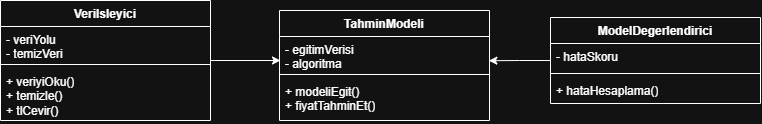

The diagram above was exported from draw.io. Its source (the exported page's mxGraphModel, read from the mxfile embedded in the PNG):
<mxGraphModel dx="1241" dy="687" grid="1" gridSize="10" guides="1" tooltips="1" connect="1" arrows="1" fold="1" page="1" pageScale="1" pageWidth="827" pageHeight="1169" math="0" shadow="0">
  <root>
    <mxCell id="0" />
    <mxCell id="1" parent="0" />
    <mxCell id="T8y-kN-hCh7emn2MP9-a-34" edge="1" parent="1" source="T8y-kN-hCh7emn2MP9-a-20" style="edgeStyle=orthogonalEdgeStyle;rounded=0;orthogonalLoop=1;jettySize=auto;html=1;defaultLabelBackgroundColor=page;">
      <mxGeometry relative="1" as="geometry">
        <mxPoint x="310" y="320" as="targetPoint" />
      </mxGeometry>
    </mxCell>
    <mxCell id="T8y-kN-hCh7emn2MP9-a-20" parent="1" style="swimlane;fontStyle=1;align=center;verticalAlign=top;childLayout=stackLayout;horizontal=1;startSize=26;horizontalStack=0;resizeParent=1;resizeParentMax=0;resizeLast=0;collapsible=1;marginBottom=0;whiteSpace=wrap;html=1;" value="VeriIsleyici" vertex="1">
      <mxGeometry height="120" width="210" x="30" y="260" as="geometry" />
    </mxCell>
    <mxCell id="T8y-kN-hCh7emn2MP9-a-21" parent="T8y-kN-hCh7emn2MP9-a-20" style="text;strokeColor=none;fillColor=none;align=left;verticalAlign=top;spacingLeft=4;spacingRight=4;overflow=hidden;rotatable=0;points=[[0,0.5],[1,0.5]];portConstraint=eastwest;whiteSpace=wrap;html=1;" value="- veriYolu&lt;div&gt;- temizVeri&lt;/div&gt;" vertex="1">
      <mxGeometry height="34" width="210" y="26" as="geometry" />
    </mxCell>
    <mxCell id="T8y-kN-hCh7emn2MP9-a-22" parent="T8y-kN-hCh7emn2MP9-a-20" style="line;strokeWidth=1;fillColor=none;align=left;verticalAlign=middle;spacingTop=-1;spacingLeft=3;spacingRight=3;rotatable=0;labelPosition=right;points=[];portConstraint=eastwest;strokeColor=inherit;labelPerimeter=1;" value="" vertex="1">
      <mxGeometry height="8" width="210" y="60" as="geometry" />
    </mxCell>
    <mxCell id="T8y-kN-hCh7emn2MP9-a-23" parent="T8y-kN-hCh7emn2MP9-a-20" style="text;strokeColor=none;fillColor=none;align=left;verticalAlign=top;spacingLeft=4;spacingRight=4;overflow=hidden;rotatable=0;points=[[0,0.5],[1,0.5]];portConstraint=eastwest;whiteSpace=wrap;html=1;" value="+ veriyiOku()&lt;br&gt;+ temizle()&lt;br&gt;+ tlCevir()" vertex="1">
      <mxGeometry height="52" width="210" y="68" as="geometry" />
    </mxCell>
    <mxCell id="T8y-kN-hCh7emn2MP9-a-24" parent="1" style="swimlane;fontStyle=1;align=center;verticalAlign=top;childLayout=stackLayout;horizontal=1;startSize=26;horizontalStack=0;resizeParent=1;resizeParentMax=0;resizeLast=0;collapsible=1;marginBottom=0;whiteSpace=wrap;html=1;" value="ModelDegerlendirici" vertex="1">
      <mxGeometry height="86" width="210" x="580" y="277" as="geometry" />
    </mxCell>
    <mxCell id="T8y-kN-hCh7emn2MP9-a-25" parent="T8y-kN-hCh7emn2MP9-a-24" style="text;strokeColor=none;fillColor=none;align=left;verticalAlign=top;spacingLeft=4;spacingRight=4;overflow=hidden;rotatable=0;points=[[0,0.5],[1,0.5]];portConstraint=eastwest;whiteSpace=wrap;html=1;" value="- hataSkoru" vertex="1">
      <mxGeometry height="26" width="210" y="26" as="geometry" />
    </mxCell>
    <mxCell id="T8y-kN-hCh7emn2MP9-a-26" parent="T8y-kN-hCh7emn2MP9-a-24" style="line;strokeWidth=1;fillColor=none;align=left;verticalAlign=middle;spacingTop=-1;spacingLeft=3;spacingRight=3;rotatable=0;labelPosition=right;points=[];portConstraint=eastwest;strokeColor=inherit;labelPerimeter=1;" value="" vertex="1">
      <mxGeometry height="8" width="210" y="52" as="geometry" />
    </mxCell>
    <mxCell id="T8y-kN-hCh7emn2MP9-a-27" parent="T8y-kN-hCh7emn2MP9-a-24" style="text;strokeColor=none;fillColor=none;align=left;verticalAlign=top;spacingLeft=4;spacingRight=4;overflow=hidden;rotatable=0;points=[[0,0.5],[1,0.5]];portConstraint=eastwest;whiteSpace=wrap;html=1;" value="+ hataHesaplama()" vertex="1">
      <mxGeometry height="26" width="210" y="60" as="geometry" />
    </mxCell>
    <mxCell id="T8y-kN-hCh7emn2MP9-a-28" parent="1" style="swimlane;fontStyle=1;align=center;verticalAlign=top;childLayout=stackLayout;horizontal=1;startSize=26;horizontalStack=0;resizeParent=1;resizeParentMax=0;resizeLast=0;collapsible=1;marginBottom=0;whiteSpace=wrap;html=1;" value="TahminModeli" vertex="1">
      <mxGeometry height="110" width="210" x="309" y="270" as="geometry" />
    </mxCell>
    <mxCell id="T8y-kN-hCh7emn2MP9-a-29" parent="T8y-kN-hCh7emn2MP9-a-28" style="text;strokeColor=none;fillColor=none;align=left;verticalAlign=top;spacingLeft=4;spacingRight=4;overflow=hidden;rotatable=0;points=[[0,0.5],[1,0.5]];portConstraint=eastwest;whiteSpace=wrap;html=1;" value="- egitimVerisi&lt;br&gt;- algoritma" vertex="1">
      <mxGeometry height="34" width="210" y="26" as="geometry" />
    </mxCell>
    <mxCell id="T8y-kN-hCh7emn2MP9-a-30" parent="T8y-kN-hCh7emn2MP9-a-28" style="line;strokeWidth=1;fillColor=none;align=left;verticalAlign=middle;spacingTop=-1;spacingLeft=3;spacingRight=3;rotatable=0;labelPosition=right;points=[];portConstraint=eastwest;strokeColor=inherit;labelPerimeter=1;" value="" vertex="1">
      <mxGeometry height="8" width="210" y="60" as="geometry" />
    </mxCell>
    <mxCell id="T8y-kN-hCh7emn2MP9-a-31" parent="T8y-kN-hCh7emn2MP9-a-28" style="text;strokeColor=none;fillColor=none;align=left;verticalAlign=top;spacingLeft=4;spacingRight=4;overflow=hidden;rotatable=0;points=[[0,0.5],[1,0.5]];portConstraint=eastwest;whiteSpace=wrap;html=1;" value="+ modeliEgit()&lt;br&gt;+ fiyatTahminEt()" vertex="1">
      <mxGeometry height="42" width="210" y="68" as="geometry" />
    </mxCell>
    <mxCell id="T8y-kN-hCh7emn2MP9-a-35" edge="1" parent="1" source="T8y-kN-hCh7emn2MP9-a-24" style="edgeStyle=orthogonalEdgeStyle;rounded=0;orthogonalLoop=1;jettySize=auto;html=1;entryX=0.997;entryY=0.712;entryDx=0;entryDy=0;entryPerimeter=0;defaultLabelBackgroundColor=page;" target="T8y-kN-hCh7emn2MP9-a-29">
      <mxGeometry relative="1" x="0.3003" as="geometry" />
    </mxCell>
  </root>
</mxGraphModel>